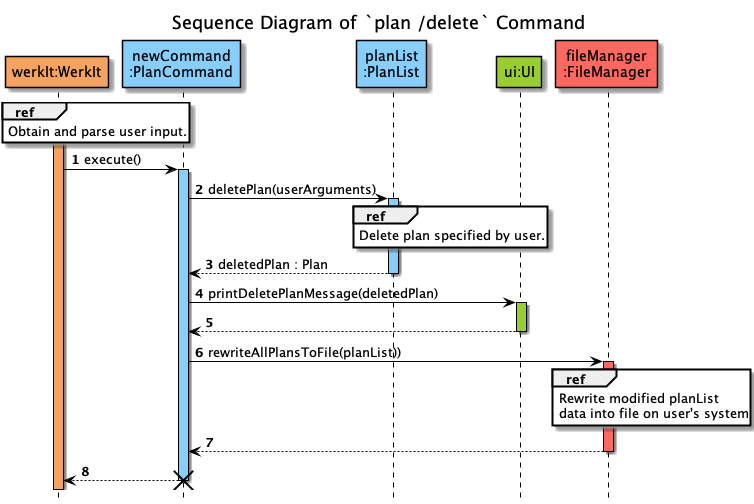

The diagram above was rendered by PlantUML. Its source (embedded in the PNG):
@startuml
'https://plantuml.com/sequence-diagram
!include ../../Style.puml

autonumber

title Sequence Diagram of `plan /delete` Command
hide footbox

participant "werkIt:WerkIt" AS WerkIt COLOR_WERKIT
participant "newCommand\n:PlanCommand" AS deleteCommand COLOR_LOGIC
participant "planList\n:PlanList" AS PlanList COLOR_LOGIC
participant "ui:UI" AS UI2 COLOR_UI
participant "fileManager\n:FileManager" as FileManager COLOR_STORAGE

activate WerkIt COLOR_WERKIT
ref over WerkIt
Obtain and parse user input.
end

WerkIt -> deleteCommand : execute()
activate deleteCommand COLOR_LOGIC
deleteCommand -> PlanList : deletePlan(userArguments)
activate PlanList COLOR_LOGIC
ref over PlanList
Delete plan specified by user.
end
deleteCommand <-- PlanList : deletedPlan : Plan
deactivate PlanList

deleteCommand -> UI2 : printDeletePlanMessage(deletedPlan)
activate UI2 COLOR_UI
deleteCommand <-- UI2
deactivate UI2

deleteCommand -> FileManager : rewriteAllPlansToFile(planList))
activate FileManager COLOR_STORAGE
ref over FileManager
Rewrite modified planList
data into file on user's system
end
deleteCommand <-- FileManager
deactivate FileManager

WerkIt <-- deleteCommand
deactivate deleteCommand

destroy deleteCommand
@enduml